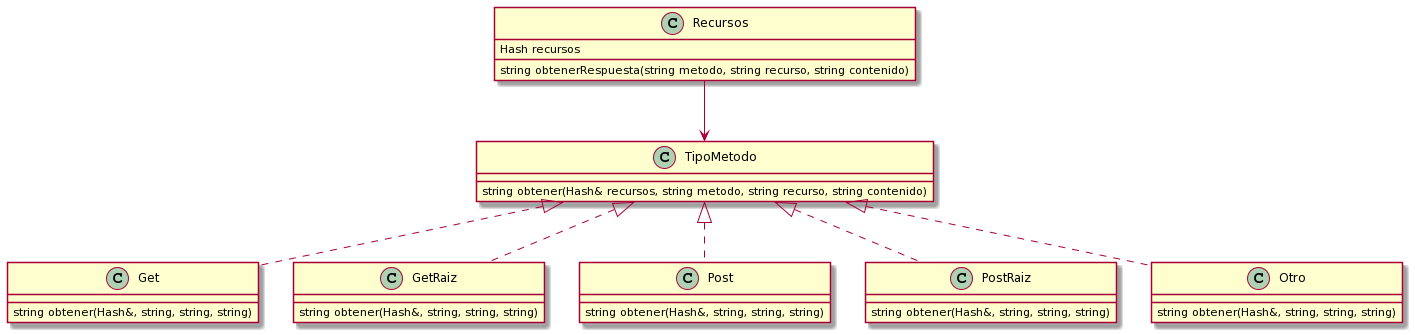

The diagram above was rendered by PlantUML. Its source (embedded in the PNG):
@startuml
class Recursos {
  {field}Hash recursos
  {method}string obtenerRespuesta(string metodo, string recurso, string contenido)
}

class TipoMetodo {
  {method}string obtener(Hash& recursos, string metodo, string recurso, string contenido)
}

class Get {
  {method}string obtener(Hash&, string, string, string)
}
class GetRaiz {
  {method}string obtener(Hash&, string, string, string)
}
class Post {
  {method}string obtener(Hash&, string, string, string)
}
class PostRaiz {
  {method}string obtener(Hash&, string, string, string)
}
class Otro {
  {method}string obtener(Hash&, string, string, string)
}

Recursos -down-> TipoMetodo

TipoMetodo <|.. Get
TipoMetodo <|.. GetRaiz
TipoMetodo <|.. Post
TipoMetodo <|.. PostRaiz
TipoMetodo <|.. Otro
@enduml